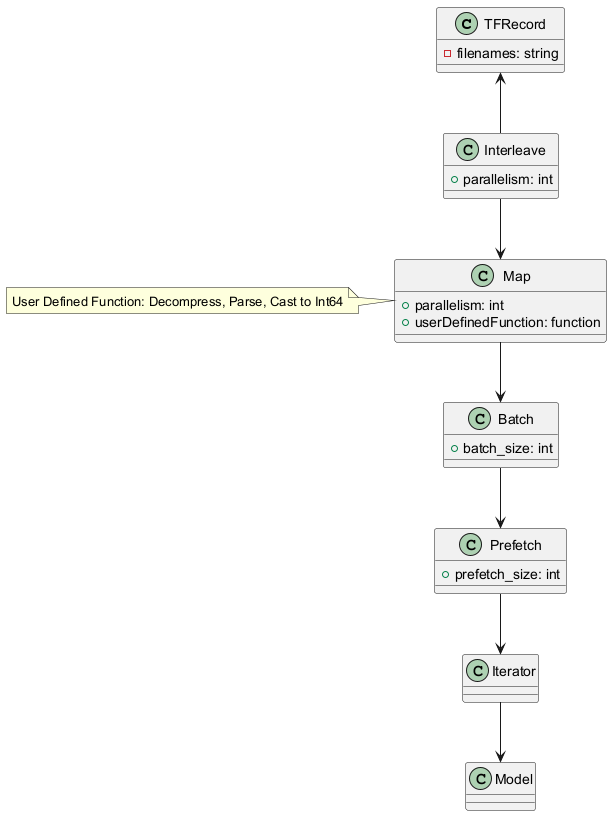

The diagram above was rendered by PlantUML. Its source (embedded in the PNG):
@startuml
class TFRecord {
  - filenames: string
}
class Interleave {
  + parallelism: int
}
class Map {
  + parallelism: int
  + userDefinedFunction: function
}
class Batch {
  + batch_size: int
}
class Prefetch {
  + prefetch_size: int
}
class Iterator {
}
class Model {
}
TFRecord <-- Interleave
Interleave --> Map
Map --> Batch
Batch --> Prefetch
Prefetch --> Iterator
Iterator --> Model
note left of Map: User Defined Function: Decompress, Parse, Cast to Int64
@enduml